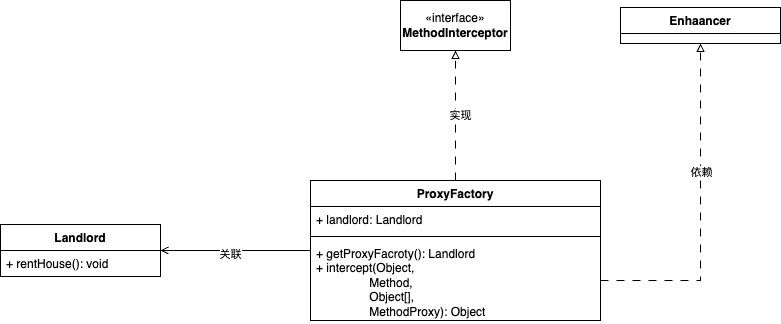

The diagram above was exported from draw.io. Its source (the exported page's mxGraphModel, read from the mxfile embedded in the PNG):
<mxGraphModel dx="1026" dy="657" grid="1" gridSize="10" guides="1" tooltips="1" connect="1" arrows="1" fold="1" page="1" pageScale="1" pageWidth="1169" pageHeight="1654" math="0" shadow="0">
  <root>
    <mxCell id="0" />
    <mxCell id="1" parent="0" />
    <mxCell id="hVN6KJZjS3bnZsqpTl67-1" value="Landlord" style="swimlane;fontStyle=1;align=center;verticalAlign=top;childLayout=stackLayout;horizontal=1;startSize=26;horizontalStack=0;resizeParent=1;resizeParentMax=0;resizeLast=0;collapsible=1;marginBottom=0;whiteSpace=wrap;html=1;" vertex="1" parent="1">
      <mxGeometry x="260" y="304" width="160" height="52" as="geometry" />
    </mxCell>
    <mxCell id="hVN6KJZjS3bnZsqpTl67-2" value="+ rentHouse(): void" style="text;strokeColor=none;fillColor=none;align=left;verticalAlign=top;spacingLeft=4;spacingRight=4;overflow=hidden;rotatable=0;points=[[0,0.5],[1,0.5]];portConstraint=eastwest;whiteSpace=wrap;html=1;" vertex="1" parent="hVN6KJZjS3bnZsqpTl67-1">
      <mxGeometry y="26" width="160" height="26" as="geometry" />
    </mxCell>
    <mxCell id="hVN6KJZjS3bnZsqpTl67-3" value="&lt;pre style=&quot;background-color: rgb(255, 255, 255);&quot;&gt;&lt;br&gt;&lt;/pre&gt;" style="text;html=1;align=center;verticalAlign=middle;resizable=0;points=[];autosize=1;strokeColor=none;fillColor=none;" vertex="1" parent="1">
      <mxGeometry x="420" y="238" width="20" height="50" as="geometry" />
    </mxCell>
    <mxCell id="hVN6KJZjS3bnZsqpTl67-8" style="edgeStyle=orthogonalEdgeStyle;rounded=0;orthogonalLoop=1;jettySize=auto;html=1;entryX=1;entryY=0.5;entryDx=0;entryDy=0;endArrow=open;endFill=0;" edge="1" parent="1" source="hVN6KJZjS3bnZsqpTl67-4" target="hVN6KJZjS3bnZsqpTl67-1">
      <mxGeometry relative="1" as="geometry" />
    </mxCell>
    <mxCell id="hVN6KJZjS3bnZsqpTl67-9" value="关联" style="edgeLabel;html=1;align=center;verticalAlign=middle;resizable=0;points=[];" vertex="1" connectable="0" parent="hVN6KJZjS3bnZsqpTl67-8">
      <mxGeometry x="0.08" y="3" relative="1" as="geometry">
        <mxPoint as="offset" />
      </mxGeometry>
    </mxCell>
    <mxCell id="hVN6KJZjS3bnZsqpTl67-11" style="edgeStyle=orthogonalEdgeStyle;rounded=0;orthogonalLoop=1;jettySize=auto;html=1;exitX=0.5;exitY=0;exitDx=0;exitDy=0;entryX=0.5;entryY=1;entryDx=0;entryDy=0;dashed=1;dashPattern=8 8;endArrow=block;endFill=0;" edge="1" parent="1" source="hVN6KJZjS3bnZsqpTl67-4" target="hVN6KJZjS3bnZsqpTl67-10">
      <mxGeometry relative="1" as="geometry" />
    </mxCell>
    <mxCell id="hVN6KJZjS3bnZsqpTl67-12" value="实现" style="edgeLabel;html=1;align=center;verticalAlign=middle;resizable=0;points=[];" vertex="1" connectable="0" parent="hVN6KJZjS3bnZsqpTl67-11">
      <mxGeometry x="0.0167" y="-4" relative="1" as="geometry">
        <mxPoint as="offset" />
      </mxGeometry>
    </mxCell>
    <mxCell id="hVN6KJZjS3bnZsqpTl67-4" value="ProxyFactory" style="swimlane;fontStyle=1;align=center;verticalAlign=top;childLayout=stackLayout;horizontal=1;startSize=26;horizontalStack=0;resizeParent=1;resizeParentMax=0;resizeLast=0;collapsible=1;marginBottom=0;whiteSpace=wrap;html=1;" vertex="1" parent="1">
      <mxGeometry x="570" y="260" width="290" height="140" as="geometry" />
    </mxCell>
    <mxCell id="hVN6KJZjS3bnZsqpTl67-5" value="+ landlord: Landlord" style="text;strokeColor=none;fillColor=none;align=left;verticalAlign=top;spacingLeft=4;spacingRight=4;overflow=hidden;rotatable=0;points=[[0,0.5],[1,0.5]];portConstraint=eastwest;whiteSpace=wrap;html=1;" vertex="1" parent="hVN6KJZjS3bnZsqpTl67-4">
      <mxGeometry y="26" width="290" height="26" as="geometry" />
    </mxCell>
    <mxCell id="hVN6KJZjS3bnZsqpTl67-6" value="" style="line;strokeWidth=1;fillColor=none;align=left;verticalAlign=middle;spacingTop=-1;spacingLeft=3;spacingRight=3;rotatable=0;labelPosition=right;points=[];portConstraint=eastwest;strokeColor=inherit;" vertex="1" parent="hVN6KJZjS3bnZsqpTl67-4">
      <mxGeometry y="52" width="290" height="8" as="geometry" />
    </mxCell>
    <mxCell id="hVN6KJZjS3bnZsqpTl67-7" value="+ getProxyFacroty(): Landlord&lt;br&gt;+ intercept(Object,&lt;br&gt;&lt;span style=&quot;white-space: pre;&quot;&gt;&#09;&lt;/span&gt;&lt;span style=&quot;white-space: pre;&quot;&gt;&#09;&lt;/span&gt;Method,&lt;br&gt;&lt;span style=&quot;white-space: pre;&quot;&gt;&#09;&lt;/span&gt;&lt;span style=&quot;white-space: pre;&quot;&gt;&#09;&lt;/span&gt;Object[],&lt;br&gt;&lt;span style=&quot;white-space: pre;&quot;&gt;&#09;&lt;/span&gt;&lt;span style=&quot;white-space: pre;&quot;&gt;&#09;&lt;/span&gt;MethodProxy): Object" style="text;strokeColor=none;fillColor=none;align=left;verticalAlign=top;spacingLeft=4;spacingRight=4;overflow=hidden;rotatable=0;points=[[0,0.5],[1,0.5]];portConstraint=eastwest;whiteSpace=wrap;html=1;" vertex="1" parent="hVN6KJZjS3bnZsqpTl67-4">
      <mxGeometry y="60" width="290" height="80" as="geometry" />
    </mxCell>
    <mxCell id="hVN6KJZjS3bnZsqpTl67-10" value="«interface»&lt;br&gt;&lt;b&gt;MethodInterceptor&lt;/b&gt;" style="html=1;whiteSpace=wrap;" vertex="1" parent="1">
      <mxGeometry x="660" y="80" width="110" height="50" as="geometry" />
    </mxCell>
    <mxCell id="hVN6KJZjS3bnZsqpTl67-15" value="Enhaancer" style="swimlane;fontStyle=1;align=center;verticalAlign=top;childLayout=stackLayout;horizontal=1;startSize=26;horizontalStack=0;resizeParent=1;resizeParentMax=0;resizeLast=0;collapsible=1;marginBottom=0;whiteSpace=wrap;html=1;" vertex="1" parent="1">
      <mxGeometry x="880" y="87" width="160" height="36" as="geometry">
        <mxRectangle x="840" y="174" width="100" height="30" as="alternateBounds" />
      </mxGeometry>
    </mxCell>
    <mxCell id="hVN6KJZjS3bnZsqpTl67-19" style="edgeStyle=orthogonalEdgeStyle;rounded=0;orthogonalLoop=1;jettySize=auto;html=1;exitX=1;exitY=0.5;exitDx=0;exitDy=0;entryX=0.5;entryY=1;entryDx=0;entryDy=0;endArrow=block;endFill=0;dashed=1;dashPattern=8 8;" edge="1" parent="1" source="hVN6KJZjS3bnZsqpTl67-7" target="hVN6KJZjS3bnZsqpTl67-15">
      <mxGeometry relative="1" as="geometry" />
    </mxCell>
    <mxCell id="hVN6KJZjS3bnZsqpTl67-20" value="依赖" style="edgeLabel;html=1;align=center;verticalAlign=middle;resizable=0;points=[];" vertex="1" connectable="0" parent="hVN6KJZjS3bnZsqpTl67-19">
      <mxGeometry x="0.2432" relative="1" as="geometry">
        <mxPoint as="offset" />
      </mxGeometry>
    </mxCell>
  </root>
</mxGraphModel>